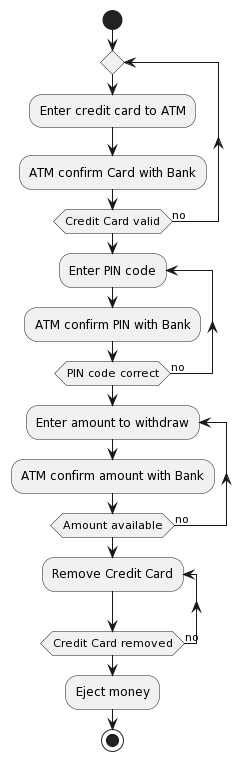

The diagram above was rendered by PlantUML. Its source (embedded in the PNG):
@startuml
start
repeat
:Enter credit card to ATM;
  :ATM confirm Card with Bank;
  repeat while(Credit Card valid) is (no)
repeat :Enter PIN code;
:ATM confirm PIN with Bank;
repeat while (PIN code correct) is (no)
repeat :Enter amount to withdraw;
:ATM confirm amount with Bank;
repeat while(Amount available) is (no)
repeat :Remove Credit Card;
repeat while(Credit Card removed) is (no)
:Eject money;
stop
@enduml